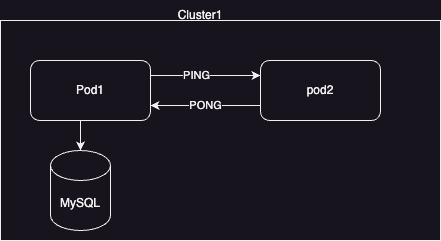

The diagram above was exported from draw.io. Its source (the exported page's mxGraphModel, read from the mxfile embedded in the PNG):
<mxGraphModel dx="635" dy="467" grid="1" gridSize="10" guides="1" tooltips="1" connect="1" arrows="1" fold="1" page="1" pageScale="1" pageWidth="827" pageHeight="1169" math="0" shadow="0">
  <root>
    <mxCell id="0" />
    <mxCell id="1" parent="0" />
    <mxCell id="6KZIRoweV4cmPttaUIg9-2" value="" style="rounded=0;whiteSpace=wrap;html=1;" vertex="1" parent="1">
      <mxGeometry x="100" y="100" width="440" height="220" as="geometry" />
    </mxCell>
    <mxCell id="6KZIRoweV4cmPttaUIg9-5" style="edgeStyle=orthogonalEdgeStyle;rounded=0;orthogonalLoop=1;jettySize=auto;html=1;exitX=1;exitY=0.25;exitDx=0;exitDy=0;entryX=0;entryY=0.25;entryDx=0;entryDy=0;" edge="1" parent="1" source="6KZIRoweV4cmPttaUIg9-3" target="6KZIRoweV4cmPttaUIg9-4">
      <mxGeometry relative="1" as="geometry" />
    </mxCell>
    <mxCell id="6KZIRoweV4cmPttaUIg9-6" value="PING" style="edgeLabel;html=1;align=center;verticalAlign=middle;resizable=0;points=[];" vertex="1" connectable="0" parent="6KZIRoweV4cmPttaUIg9-5">
      <mxGeometry x="-0.1818" y="1" relative="1" as="geometry">
        <mxPoint as="offset" />
      </mxGeometry>
    </mxCell>
    <mxCell id="6KZIRoweV4cmPttaUIg9-10" style="edgeStyle=orthogonalEdgeStyle;rounded=0;orthogonalLoop=1;jettySize=auto;html=1;exitX=0.5;exitY=1;exitDx=0;exitDy=0;entryX=0.5;entryY=0;entryDx=0;entryDy=0;entryPerimeter=0;" edge="1" parent="1" source="6KZIRoweV4cmPttaUIg9-3" target="6KZIRoweV4cmPttaUIg9-8">
      <mxGeometry relative="1" as="geometry" />
    </mxCell>
    <mxCell id="6KZIRoweV4cmPttaUIg9-3" value="Pod1" style="rounded=1;whiteSpace=wrap;html=1;" vertex="1" parent="1">
      <mxGeometry x="130" y="140" width="120" height="60" as="geometry" />
    </mxCell>
    <mxCell id="6KZIRoweV4cmPttaUIg9-7" value="PONG" style="edgeStyle=orthogonalEdgeStyle;rounded=0;orthogonalLoop=1;jettySize=auto;html=1;exitX=0;exitY=0.75;exitDx=0;exitDy=0;entryX=1;entryY=0.75;entryDx=0;entryDy=0;" edge="1" parent="1" source="6KZIRoweV4cmPttaUIg9-4" target="6KZIRoweV4cmPttaUIg9-3">
      <mxGeometry relative="1" as="geometry" />
    </mxCell>
    <mxCell id="6KZIRoweV4cmPttaUIg9-4" value="pod2" style="rounded=1;whiteSpace=wrap;html=1;" vertex="1" parent="1">
      <mxGeometry x="360" y="140" width="120" height="60" as="geometry" />
    </mxCell>
    <mxCell id="6KZIRoweV4cmPttaUIg9-8" value="MySQL" style="shape=cylinder3;whiteSpace=wrap;html=1;boundedLbl=1;backgroundOutline=1;size=15;" vertex="1" parent="1">
      <mxGeometry x="150" y="230" width="60" height="80" as="geometry" />
    </mxCell>
    <mxCell id="6KZIRoweV4cmPttaUIg9-9" value="Cluster1" style="text;html=1;strokeColor=none;fillColor=none;align=center;verticalAlign=middle;whiteSpace=wrap;rounded=0;" vertex="1" parent="1">
      <mxGeometry x="270" y="80" width="60" height="30" as="geometry" />
    </mxCell>
  </root>
</mxGraphModel>